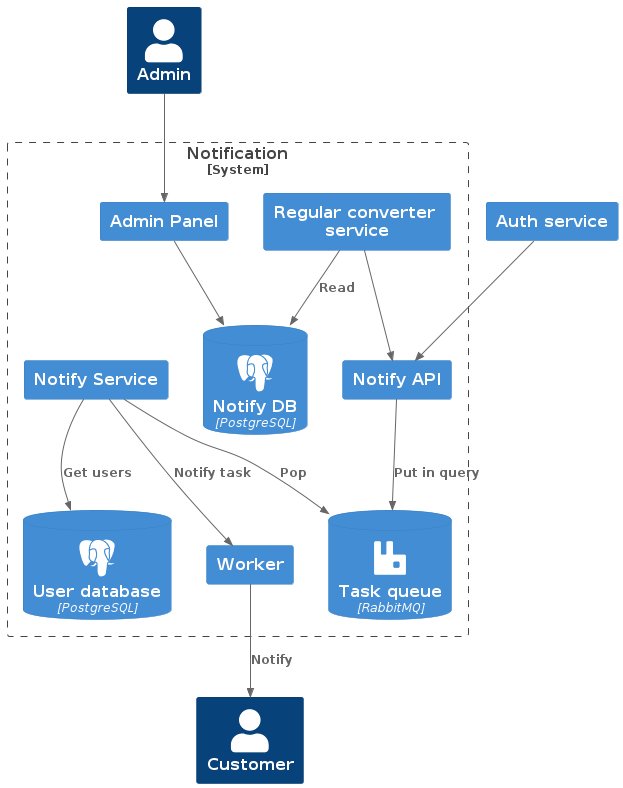

The diagram above was rendered by PlantUML. Its source (embedded in the PNG):
@startuml to_be
!include https://raw.githubusercontent.com/plantuml-stdlib/C4-PlantUML/master/C4_Container.puml
!define SPRITES https://raw.githubusercontent.com/rabelenda/cicon-plantuml-sprites/v1.0/sprites
!include SPRITES/postgresql.puml
!include SPRITES/rabbitmq.puml

HIDE_STEREOTYPE()

Person(user, "Customer")
Person(notify_admin, "Admin")

System_Boundary(notification_system, "Notification") {
    Container(admin_panel, "Admin Panel")
    Container(notify_api, "Notify API")
    Container(notify_regular_service, "Regular converter service")
    Container(notify_service, "Notify Service")
    ContainerDb(db, "Notify DB", "PostgreSQL", $sprite="postgresql")
    ContainerDb(queue, "Task queue", "RabbitMQ", $sprite="rabbitmq")
    ContainerDb(user_db, "User database", "PostgreSQL", $sprite="postgresql")
    Container(worker, "Worker")
}

Container(auth_service, "Auth service")

Rel(auth_service, notify_api, "")

Rel(notify_admin, admin_panel, "")
Rel(admin_panel, db, "")

Rel(notify_api, queue, "Put in query")

Rel(notify_regular_service, db, "Read")
Rel(notify_regular_service, notify_api, "")
Rel(notify_service, user_db, "Get users")
Rel(notify_service, worker, "Notify task")
Rel(notify_service, queue, "Pop")

Rel(worker, user, "Notify")

@enduml